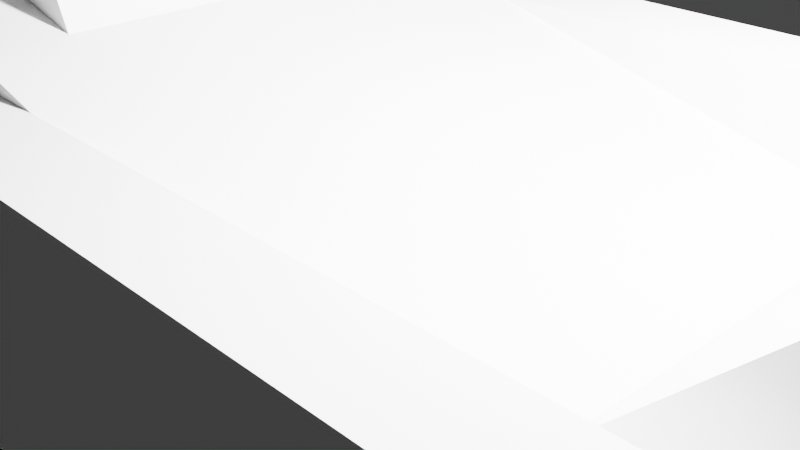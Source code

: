 # Source: Desertchicken.blend  (saved by Blender 2.91.10; exported with 4.5.12 LTS)
import bpy
from mathutils import Matrix  # noqa: F401  (used for matrix-valued properties, if any)

bpy.ops.wm.read_factory_settings(use_empty=True)
scene = bpy.context.scene
scene.name = 'Scene'

# ---- collections
col_collection = bpy.data.collections.new('Collection'); scene.collection.children.link(col_collection)

# ---- world
world_world = bpy.data.worlds.new('World'); scene.world = world_world
world_world.use_nodes = True; world_world.node_tree.nodes.clear()
_N = world_world.node_tree.nodes; _L = world_world.node_tree.links
n0 = _N.new('ShaderNodeOutputWorld'); n0.name = 'World Output'; n0.location = (300, 300)
n1 = _N.new('ShaderNodeBackground'); n1.name = 'Background'; n1.location = (10, 300)
n1.inputs[0].default_value = (0.05088, 0.05088, 0.05088, 1.0)
_L.new(n1.outputs[0], n0.inputs[0])
n0.is_active_output = True
world_world.color = (0.05088, 0.05088, 0.05088)
world_world.use_sun_shadow = False
world_world.sun_shadow_jitter_overblur = 0.0

# ---- cameras
cam_camera = bpy.data.cameras.new('Camera')
cam_camera.clip_end = 100.0
cam_camera.ortho_scale = 7.314

# ---- lights
light_light = bpy.data.lights.new('Light', 'POINT')
light_light.transmission_factor = 0.0
light_light.energy = 1000.0
light_light.shadow_soft_size = 0.1
light_light.shadow_maximum_resolution = 0.006
light_light.use_absolute_resolution = True

# ---- meshes
me_w_rfel = bpy.data.meshes.new('Würfel')
me_w_rfel.from_pydata([(-3.0, -2.0, -2.5), (-3.0, -2.0, 2.5), (-3.0, 2.0, -2.5), (-3.0, 2.0, 2.5), (3.0, -2.0, -2.5), (3.0, -2.0, 2.5), (3.0, 2.0, -2.5), (3.0, 2.0, 2.5)], [], [(0, 1, 3, 2), (2, 3, 7, 6), (6, 7, 5, 4), (4, 5, 1, 0), (2, 6, 4, 0), (7, 3, 1, 5)])
_uv = me_w_rfel.uv_layers.new(name='UV-Map')
_uv.uv.foreach_set('vector', [0.8438, 0.8281, 0.8438, 0.9062, 0.7812, 0.9062, 0.7812, 0.8281, 0.7812, 0.8281, 0.7812, 0.9062, 0.6875, 0.9062, 0.6875, 0.8281, 1.0, 0.8281, 1.0, 0.9062, 0.9375, 0.9062, 0.9375, 0.8281, 0.9375, 0.8281, 0.9375, 0.9062, 0.8438, 0.9062, 0.8438, 0.8281, 0.8438, 0.9062, 0.8438, 1.0, 0.9062, 1.0, 0.9062, 0.9062, 0.7812, 1.0, 0.7812, 0.9062, 0.8438, 0.9062, 0.8438, 1.0])
me_w_rfel.use_remesh_fix_poles = True
me_w_rfel.use_remesh_preserve_attributes = False
me_w_rfel.use_mirror_vertex_groups = False
me_w_rfel.update()
me_w_rfel_001 = bpy.data.meshes.new('Würfel.001')
me_w_rfel_001.from_pydata([(-2.5, -1.0, -1.0), (-2.5, -1.0, 1.0), (-2.5, 1.0, -1.0), (-2.5, 1.0, 1.0), (2.5, -1.0, -1.0), (2.5, -1.0, 1.0), (2.5, 1.0, -1.0), (2.5, 1.0, 1.0)], [], [(0, 1, 3, 2), (2, 3, 7, 6), (6, 7, 5, 4), (4, 5, 1, 0), (2, 6, 4, 0), (7, 3, 1, 5)])
_uv = me_w_rfel_001.uv_layers.new(name='UV-Map')
_uv.uv.foreach_set('vector', [0.1094, 0.7656, 0.1094, 0.7969, 0.07812, 0.7969, 0.07812, 0.7656, 0.07812, 0.7656, 0.07812, 0.7969, 0.0, 0.7969, 0.0, 0.7656, 0.2188, 0.7656, 0.2188, 0.7969, 0.1875, 0.7969, 0.1875, 0.7656, 0.1875, 0.7656, 0.1875, 0.7969, 0.1094, 0.7969, 0.1094, 0.7656, 0.1094, 0.7969, 0.1094, 0.875, 0.1406, 0.875, 0.1406, 0.7969, 0.07812, 0.875, 0.07812, 0.7969, 0.1094, 0.7969, 0.1094, 0.875])
me_w_rfel_001.use_remesh_fix_poles = True
me_w_rfel_001.use_remesh_preserve_attributes = False
me_w_rfel_001.use_mirror_vertex_groups = False
me_w_rfel_001.update()
me_w_rfel_002 = bpy.data.meshes.new('Würfel.002')
me_w_rfel_002.from_pydata([(-3.0, -1.0, -0.5), (-3.0, -1.0, 0.5), (-3.0, 1.0, -0.5), (-3.0, 1.0, 0.5), (3.0, -1.0, -0.5), (3.0, -1.0, 0.5), (3.0, 1.0, -0.5), (3.0, 1.0, 0.5)], [], [(0, 1, 3, 2), (2, 3, 7, 6), (6, 7, 5, 4), (4, 5, 1, 0), (2, 6, 4, 0), (7, 3, 1, 5)])
_uv = me_w_rfel_002.uv_layers.new(name='UV-Map')
_uv.uv.foreach_set('vector', [0.5469, 0.8906, 0.5469, 0.9062, 0.5156, 0.9062, 0.5156, 0.8906, 0.5156, 0.8906, 0.5156, 0.9062, 0.4219, 0.9062, 0.4219, 0.8906, 0.6719, 0.8906, 0.6719, 0.9062, 0.6406, 0.9062, 0.6406, 0.8906, 0.6406, 0.8906, 0.6406, 0.9062, 0.5469, 0.9062, 0.5469, 0.8906, 0.5469, 0.9062, 0.5469, 1.0, 0.5781, 1.0, 0.5781, 0.9062, 0.5156, 1.0, 0.5156, 0.9062, 0.5469, 0.9062, 0.5469, 1.0])
me_w_rfel_002.use_remesh_fix_poles = True
me_w_rfel_002.use_remesh_preserve_attributes = False
me_w_rfel_002.use_mirror_vertex_groups = False
me_w_rfel_002.update()
me_w_rfel_003 = bpy.data.meshes.new('Würfel.003')
me_w_rfel_003.from_pydata([(-2.5, -1.0, -1.5), (-2.5, -1.0, 1.5), (-2.5, 1.0, -1.5), (-2.5, 1.0, 1.5), (2.5, -1.0, -1.5), (2.5, -1.0, 1.5), (2.5, 1.0, -1.5), (2.5, 1.0, 1.5)], [], [(0, 1, 3, 2), (2, 3, 7, 6), (6, 7, 5, 4), (4, 5, 1, 0), (2, 6, 4, 0), (7, 3, 1, 5)])
_uv = me_w_rfel_003.uv_layers.new(name='UV-Map')
_uv.uv.foreach_set('vector', [0.1094, 0.875, 0.1094, 0.9219, 0.07812, 0.9219, 0.07812, 0.875, 0.07812, 0.875, 0.07812, 0.9219, 0.0, 0.9219, 0.0, 0.875, 0.2188, 0.875, 0.2188, 0.9219, 0.1875, 0.9219, 0.1875, 0.875, 0.1875, 0.875, 0.1875, 0.9219, 0.1094, 0.9219, 0.1094, 0.875, 0.1094, 0.9219, 0.1094, 1.0, 0.1406, 1.0, 0.1406, 0.9219, 0.07812, 1.0, 0.07812, 0.9219, 0.1094, 0.9219, 0.1094, 1.0])
me_w_rfel_003.use_remesh_fix_poles = True
me_w_rfel_003.use_remesh_preserve_attributes = False
me_w_rfel_003.use_mirror_vertex_groups = False
me_w_rfel_003.update()
me_w_rfel_004 = bpy.data.meshes.new('Würfel.004')
me_w_rfel_004.from_pydata([(-2.0, -1.0, -1.0), (-2.0, -1.0, 1.0), (-2.0, 1.0, -1.0), (-2.0, 1.0, 1.0), (2.0, -1.0, -1.0), (2.0, -1.0, 1.0), (2.0, 1.0, -1.0), (2.0, 1.0, 1.0)], [], [(0, 1, 3, 2), (2, 3, 7, 6), (6, 7, 5, 4), (4, 5, 1, 0), (2, 6, 4, 0), (7, 3, 1, 5)])
_uv = me_w_rfel_004.uv_layers.new(name='UV-Map')
_uv.uv.foreach_set('vector', [0.5156, 0.7969, 0.5156, 0.8281, 0.4844, 0.8281, 0.4844, 0.7969, 0.4844, 0.7969, 0.4844, 0.8281, 0.4219, 0.8281, 0.4219, 0.7969, 0.6094, 0.7969, 0.6094, 0.8281, 0.5781, 0.8281, 0.5781, 0.7969, 0.5781, 0.7969, 0.5781, 0.8281, 0.5156, 0.8281, 0.5156, 0.7969, 0.5156, 0.8281, 0.5156, 0.8906, 0.5469, 0.8906, 0.5469, 0.8281, 0.4844, 0.8906, 0.4844, 0.8281, 0.5156, 0.8281, 0.5156, 0.8906])
me_w_rfel_004.use_remesh_fix_poles = True
me_w_rfel_004.use_remesh_preserve_attributes = False
me_w_rfel_004.use_mirror_vertex_groups = False
me_w_rfel_004.update()
me_w_rfel_005 = bpy.data.meshes.new('Würfel.005')
me_w_rfel_005.from_pydata([(-2.0, -1.0, -0.5), (-2.0, -1.0, 0.5), (-2.0, 1.0, -0.5), (-2.0, 1.0, 0.5), (2.0, -1.0, -0.5), (2.0, -1.0, 0.5), (2.0, 1.0, -0.5), (2.0, 1.0, 0.5)], [], [(0, 1, 3, 2), (2, 3, 7, 6), (6, 7, 5, 4), (4, 5, 1, 0), (2, 6, 4, 0), (7, 3, 1, 5)])
_uv = me_w_rfel_005.uv_layers.new(name='UV-Map')
_uv.uv.foreach_set('vector', [0.4531, 0.4219, 0.4531, 0.4375, 0.4219, 0.4375, 0.4219, 0.4219, 0.4219, 0.4219, 0.4219, 0.4375, 0.3594, 0.4375, 0.3594, 0.4219, 0.5469, 0.4219, 0.5469, 0.4375, 0.5156, 0.4375, 0.5156, 0.4219, 0.5156, 0.4219, 0.5156, 0.4375, 0.4531, 0.4375, 0.4531, 0.4219, 0.4531, 0.4375, 0.4531, 0.5, 0.4844, 0.5, 0.4844, 0.4375, 0.4219, 0.5, 0.4219, 0.4375, 0.4531, 0.4375, 0.4531, 0.5])
me_w_rfel_005.use_remesh_fix_poles = True
me_w_rfel_005.use_remesh_preserve_attributes = False
me_w_rfel_005.use_mirror_vertex_groups = False
me_w_rfel_005.update()
me_w_rfel_006 = bpy.data.meshes.new('Würfel.006')
me_w_rfel_006.from_pydata([(-6.0, 13.0, 19.0), (-6.0, 13.0, 24.0), (-6.0, 15.0, 19.0), (-6.0, 15.0, 24.0), (-2.0, 13.0, 19.0), (-2.0, 13.0, 24.0), (-2.0, 15.0, 19.0), (-2.0, 15.0, 24.0)], [], [(0, 1, 3, 2), (2, 3, 7, 6), (6, 7, 5, 4), (4, 5, 1, 0), (2, 6, 4, 0), (7, 3, 1, 5)])
_uv = me_w_rfel_006.uv_layers.new(name='UV-Map')
_uv.uv.foreach_set('vector', [0.09375, 0.4844, 0.09375, 0.5625, 0.0625, 0.5625, 0.0625, 0.4844, 0.0625, 0.4844, 0.0625, 0.5625, 0.0, 0.5625, 0.0, 0.4844, 0.1875, 0.4844, 0.1875, 0.5625, 0.1562, 0.5625, 0.1562, 0.4844, 0.1562, 0.4844, 0.1562, 0.5625, 0.09375, 0.5625, 0.09375, 0.4844, 0.09375, 0.5625, 0.09375, 0.625, 0.125, 0.625, 0.125, 0.5625, 0.0625, 0.625, 0.0625, 0.5625, 0.09375, 0.5625, 0.09375, 0.625])
me_w_rfel_006.use_remesh_fix_poles = True
me_w_rfel_006.use_remesh_preserve_attributes = False
me_w_rfel_006.use_mirror_vertex_groups = False
me_w_rfel_006.update()
me_w_rfel_007 = bpy.data.meshes.new('Würfel.007')
me_w_rfel_007.from_pydata([(0.0, 12.0, 12.0), (0.0, 12.0, 21.0), (0.0, 16.0, 12.0), (0.0, 16.0, 21.0), (5.0, 12.0, 12.0), (5.0, 12.0, 21.0), (5.0, 16.0, 12.0), (5.0, 16.0, 21.0)], [], [(0, 1, 3, 2), (2, 3, 7, 6), (6, 7, 5, 4), (4, 5, 1, 0), (2, 6, 4, 0), (7, 3, 1, 5)])
_uv = me_w_rfel_007.uv_layers.new(name='UV-Map')
_uv.uv.foreach_set('vector', [0.7656, 0.2812, 0.7656, 0.4219, 0.7031, 0.4219, 0.7031, 0.2812, 0.7031, 0.2812, 0.7031, 0.4219, 0.625, 0.4219, 0.625, 0.2812, 0.9062, 0.2812, 0.9062, 0.4219, 0.8438, 0.4219, 0.8438, 0.2812, 0.8438, 0.2812, 0.8438, 0.4219, 0.7656, 0.4219, 0.7656, 0.2812, 0.7656, 0.4219, 0.7656, 0.5, 0.8281, 0.5, 0.8281, 0.4219, 0.7031, 0.5, 0.7031, 0.4219, 0.7656, 0.4219, 0.7656, 0.5])
me_w_rfel_007.use_remesh_fix_poles = True
me_w_rfel_007.use_remesh_preserve_attributes = False
me_w_rfel_007.use_mirror_vertex_groups = False
me_w_rfel_007.update()
me_w_rfel_008 = bpy.data.meshes.new('Würfel.008')
me_w_rfel_008.from_pydata([(-10.0, 11.0, 6.0), (-10.0, 11.0, 15.0), (-10.0, 17.0, 6.0), (-10.0, 17.0, 15.0), (5.0, 11.0, 6.0), (5.0, 11.0, 15.0), (5.0, 17.0, 6.0), (5.0, 17.0, 15.0)], [], [(0, 1, 3, 2), (2, 3, 7, 6), (6, 7, 5, 4), (4, 5, 1, 0), (2, 6, 4, 0), (7, 3, 1, 5)])
_uv = me_w_rfel_008.uv_layers.new(name='UV-Map')
_uv.uv.foreach_set('vector', [0.3281, 0.625, 0.3281, 0.7656, 0.2344, 0.7656, 0.2344, 0.625, 0.2344, 0.625, 0.2344, 0.7656, 0.0, 0.7656, 0.0, 0.625, 0.6562, 0.625, 0.6562, 0.7656, 0.5625, 0.7656, 0.5625, 0.625, 0.5625, 0.625, 0.5625, 0.7656, 0.3281, 0.7656, 0.3281, 0.625, 0.3281, 0.7656, 0.3281, 1.0, 0.4219, 1.0, 0.4219, 0.7656, 0.2344, 1.0, 0.2344, 0.7656, 0.3281, 0.7656, 0.3281, 1.0])
me_w_rfel_008.use_remesh_fix_poles = True
me_w_rfel_008.use_remesh_preserve_attributes = False
me_w_rfel_008.use_mirror_vertex_groups = False
me_w_rfel_008.update()
me_w_rfel_009 = bpy.data.meshes.new('Würfel.009')
me_w_rfel_009.from_pydata([(8.0, 12.0, 3.0), (8.0, 12.0, 11.0), (8.0, 16.0, 3.0), (8.0, 16.0, 11.0), (23.0, 12.0, 3.0), (23.0, 12.0, 11.0), (23.0, 16.0, 3.0), (23.0, 16.0, 11.0)], [], [(0, 1, 3, 2), (2, 3, 7, 6), (6, 7, 5, 4), (4, 5, 1, 0), (2, 6, 4, 0), (7, 3, 1, 5)])
_uv = me_w_rfel_009.uv_layers.new(name='UV-Map')
_uv.uv.foreach_set('vector', [0.2969, 0.2656, 0.2969, 0.3906, 0.2344, 0.3906, 0.2344, 0.2656, 0.2344, 0.2656, 0.2344, 0.3906, 0.0, 0.3906, 0.0, 0.2656, 0.5938, 0.2656, 0.5938, 0.3906, 0.5312, 0.3906, 0.5312, 0.2656, 0.5312, 0.2656, 0.5312, 0.3906, 0.2969, 0.3906, 0.2969, 0.2656, 0.2969, 0.3906, 0.2969, 0.625, 0.3594, 0.625, 0.3594, 0.3906, 0.2344, 0.625, 0.2344, 0.3906, 0.2969, 0.3906, 0.2969, 0.625])
me_w_rfel_009.use_remesh_fix_poles = True
me_w_rfel_009.use_remesh_preserve_attributes = False
me_w_rfel_009.use_mirror_vertex_groups = False
me_w_rfel_009.update()
me_w_rfel_010 = bpy.data.meshes.new('Würfel.010')
me_w_rfel_010.from_pydata([(-1.0, -1.0, -4.0), (-1.0, -1.0, 4.0), (-1.0, 1.0, -4.0), (-1.0, 1.0, 4.0), (1.0, -1.0, -4.0), (1.0, -1.0, 4.0), (1.0, 1.0, -4.0), (1.0, 1.0, 4.0)], [], [(0, 1, 3, 2), (2, 3, 7, 6), (6, 7, 5, 4), (4, 5, 1, 0), (2, 6, 4, 0), (7, 3, 1, 5)])
_uv = me_w_rfel_010.uv_layers.new(name='UV-Map')
_uv.uv.foreach_set('vector', [0.0625, 0.1094, 0.0625, 0.2344, 0.03125, 0.2344, 0.03125, 0.1094, 0.03125, 0.1094, 0.03125, 0.2344, 0.0, 0.2344, 0.0, 0.1094, 0.125, 0.1094, 0.125, 0.2344, 0.09375, 0.2344, 0.09375, 0.1094, 0.09375, 0.1094, 0.09375, 0.2344, 0.0625, 0.2344, 0.0625, 0.1094, 0.0625, 0.2344, 0.0625, 0.2656, 0.09375, 0.2656, 0.09375, 0.2344, 0.03125, 0.2656, 0.03125, 0.2344, 0.0625, 0.2344, 0.0625, 0.2656])
me_w_rfel_010.use_remesh_fix_poles = True
me_w_rfel_010.use_remesh_preserve_attributes = False
me_w_rfel_010.use_mirror_vertex_groups = False
me_w_rfel_010.update()
me_w_rfel_011 = bpy.data.meshes.new('Würfel.011')
me_w_rfel_011.from_pydata([(-1.0, -1.0, -4.0), (-1.0, -1.0, 4.0), (-1.0, 1.0, -4.0), (-1.0, 1.0, 4.0), (1.0, -1.0, -4.0), (1.0, -1.0, 4.0), (1.0, 1.0, -4.0), (1.0, 1.0, 4.0)], [], [(0, 1, 3, 2), (2, 3, 7, 6), (6, 7, 5, 4), (4, 5, 1, 0), (2, 6, 4, 0), (7, 3, 1, 5)])
_uv = me_w_rfel_011.uv_layers.new(name='UV-Map')
_uv.uv.foreach_set('vector', [0.75, 0.6719, 0.75, 0.7969, 0.7188, 0.7969, 0.7188, 0.6719, 0.7188, 0.6719, 0.7188, 0.7969, 0.6875, 0.7969, 0.6875, 0.6719, 0.8125, 0.6719, 0.8125, 0.7969, 0.7812, 0.7969, 0.7812, 0.6719, 0.7812, 0.6719, 0.7812, 0.7969, 0.75, 0.7969, 0.75, 0.6719, 0.75, 0.7969, 0.75, 0.8281, 0.7812, 0.8281, 0.7812, 0.7969, 0.7188, 0.8281, 0.7188, 0.7969, 0.75, 0.7969, 0.75, 0.8281])
me_w_rfel_011.use_remesh_fix_poles = True
me_w_rfel_011.use_remesh_preserve_attributes = False
me_w_rfel_011.use_mirror_vertex_groups = False
me_w_rfel_011.update()
me_w_rfel_012 = bpy.data.meshes.new('Würfel.012')
me_w_rfel_012.from_pydata([(-1.5, -1.5, -0.5), (-1.5, -1.5, 0.5), (-1.5, 1.5, -0.5), (-1.5, 1.5, 0.5), (1.5, -1.5, -0.5), (1.5, -1.5, 0.5), (1.5, 1.5, -0.5), (1.5, 1.5, 0.5)], [], [(0, 1, 3, 2), (2, 3, 7, 6), (6, 7, 5, 4), (4, 5, 1, 0), (2, 6, 4, 0), (7, 3, 1, 5)])
_uv = me_w_rfel_012.uv_layers.new(name='UV-Map')
_uv.uv.foreach_set('vector', [0.6719, 0.9375, 0.6719, 0.9531, 0.625, 0.9531, 0.625, 0.9375, 0.625, 0.9375, 0.625, 0.9531, 0.5781, 0.9531, 0.5781, 0.9375, 0.7656, 0.9375, 0.7656, 0.9531, 0.7188, 0.9531, 0.7188, 0.9375, 0.7188, 0.9375, 0.7188, 0.9531, 0.6719, 0.9531, 0.6719, 0.9375, 0.6719, 0.9531, 0.6719, 1.0, 0.7188, 1.0, 0.7188, 0.9531, 0.625, 1.0, 0.625, 0.9531, 0.6719, 0.9531, 0.6719, 1.0])
me_w_rfel_012.use_remesh_fix_poles = True
me_w_rfel_012.use_remesh_preserve_attributes = False
me_w_rfel_012.use_mirror_vertex_groups = False
me_w_rfel_012.update()
me_w_rfel_013 = bpy.data.meshes.new('Würfel.013')
me_w_rfel_013.from_pydata([(-1.5, -1.0, -0.5), (-1.5, -1.0, 0.5), (-1.5, 1.0, -0.5), (-1.5, 1.0, 0.5), (1.5, -1.0, -0.5), (1.5, -1.0, 0.5), (1.5, 1.0, -0.5), (1.5, 1.0, 0.5)], [], [(0, 1, 3, 2), (2, 3, 7, 6), (6, 7, 5, 4), (4, 5, 1, 0), (2, 6, 4, 0), (7, 3, 1, 5)])
_uv = me_w_rfel_013.uv_layers.new(name='UV-Map')
_uv.uv.foreach_set('vector', [0.8438, 0.6562, 0.8438, 0.6719, 0.8125, 0.6719, 0.8125, 0.6562, 0.8125, 0.6562, 0.8125, 0.6719, 0.7656, 0.6719, 0.7656, 0.6562, 0.9219, 0.6562, 0.9219, 0.6719, 0.8906, 0.6719, 0.8906, 0.6562, 0.8906, 0.6562, 0.8906, 0.6719, 0.8438, 0.6719, 0.8438, 0.6562, 0.8438, 0.6719, 0.8438, 0.7188, 0.875, 0.7188, 0.875, 0.6719, 0.8125, 0.7188, 0.8125, 0.6719, 0.8438, 0.6719, 0.8438, 0.7188])
me_w_rfel_013.use_remesh_fix_poles = True
me_w_rfel_013.use_remesh_preserve_attributes = False
me_w_rfel_013.use_mirror_vertex_groups = False
me_w_rfel_013.update()
me_w_rfel_014 = bpy.data.meshes.new('Würfel.014')
me_w_rfel_014.from_pydata([(-1.5, -1.0, -0.5), (-1.5, -1.0, 0.5), (-1.5, 1.0, -0.5), (-1.5, 1.0, 0.5), (1.5, -1.0, -0.5), (1.5, -1.0, 0.5), (1.5, 1.0, -0.5), (1.5, 1.0, 0.5)], [], [(0, 1, 3, 2), (2, 3, 7, 6), (6, 7, 5, 4), (4, 5, 1, 0), (2, 6, 4, 0), (7, 3, 1, 5)])
_uv = me_w_rfel_014.uv_layers.new(name='UV-Map')
_uv.uv.foreach_set('vector', [0.2031, 0.2031, 0.2031, 0.2188, 0.1719, 0.2188, 0.1719, 0.2031, 0.1719, 0.2031, 0.1719, 0.2188, 0.125, 0.2188, 0.125, 0.2031, 0.2812, 0.2031, 0.2812, 0.2188, 0.25, 0.2188, 0.25, 0.2031, 0.25, 0.2031, 0.25, 0.2188, 0.2031, 0.2188, 0.2031, 0.2031, 0.2031, 0.2188, 0.2031, 0.2656, 0.2344, 0.2656, 0.2344, 0.2188, 0.1719, 0.2656, 0.1719, 0.2188, 0.2031, 0.2188, 0.2031, 0.2656])
me_w_rfel_014.use_remesh_fix_poles = True
me_w_rfel_014.use_remesh_preserve_attributes = False
me_w_rfel_014.use_mirror_vertex_groups = False
me_w_rfel_014.update()
me_w_rfel_015 = bpy.data.meshes.new('Würfel.015')
me_w_rfel_015.from_pydata([(-1.5, -1.5, -0.5), (-1.5, -1.5, 0.5), (-1.5, 1.5, -0.5), (-1.5, 1.5, 0.5), (1.5, -1.5, -0.5), (1.5, -1.5, 0.5), (1.5, 1.5, -0.5), (1.5, 1.5, 0.5)], [], [(0, 1, 3, 2), (2, 3, 7, 6), (6, 7, 5, 4), (4, 5, 1, 0), (2, 6, 4, 0), (7, 3, 1, 5)])
_uv = me_w_rfel_015.uv_layers.new(name='UV-Map')
_uv.uv.foreach_set('vector', [0.09375, 0.4219, 0.09375, 0.4375, 0.04688, 0.4375, 0.04688, 0.4219, 0.04688, 0.4219, 0.04688, 0.4375, 0.0, 0.4375, 0.0, 0.4219, 0.1875, 0.4219, 0.1875, 0.4375, 0.1406, 0.4375, 0.1406, 0.4219, 0.1406, 0.4219, 0.1406, 0.4375, 0.09375, 0.4375, 0.09375, 0.4219, 0.09375, 0.4375, 0.09375, 0.4844, 0.1406, 0.4844, 0.1406, 0.4375, 0.04688, 0.4844, 0.04688, 0.4375, 0.09375, 0.4375, 0.09375, 0.4844])
me_w_rfel_015.use_remesh_fix_poles = True
me_w_rfel_015.use_remesh_preserve_attributes = False
me_w_rfel_015.use_mirror_vertex_groups = False
me_w_rfel_015.update()
me_w_rfel_016 = bpy.data.meshes.new('Würfel.016')
me_w_rfel_016.from_pydata([(-8.0, -0.5, -4.0), (-8.0, -0.5, 4.0), (-8.0, 0.5, -4.0), (-8.0, 0.5, 4.0), (8.0, -0.5, -4.0), (8.0, -0.5, 4.0), (8.0, 0.5, -4.0), (8.0, 0.5, 4.0)], [], [(0, 1, 3, 2), (2, 3, 7, 6), (6, 7, 5, 4), (4, 5, 1, 0), (2, 6, 4, 0), (7, 3, 1, 5)])
_uv = me_w_rfel_016.uv_layers.new(name='UV-Map')
_uv.uv.foreach_set('vector', [0.6094, 0.125, 0.6094, 0.25, 0.5938, 0.25, 0.5938, 0.125, 0.5938, 0.125, 0.5938, 0.25, 0.3438, 0.25, 0.3438, 0.125, 0.875, 0.125, 0.875, 0.25, 0.8594, 0.25, 0.8594, 0.125, 0.8594, 0.125, 0.8594, 0.25, 0.6094, 0.25, 0.6094, 0.125, 0.6094, 0.25, 0.6094, 0.5, 0.625, 0.5, 0.625, 0.25, 0.5938, 0.5, 0.5938, 0.25, 0.6094, 0.25, 0.6094, 0.5])
me_w_rfel_016.use_remesh_fix_poles = True
me_w_rfel_016.use_remesh_preserve_attributes = False
me_w_rfel_016.use_mirror_vertex_groups = False
me_w_rfel_016.update()
me_w_rfel_017 = bpy.data.meshes.new('Würfel.017')
me_w_rfel_017.from_pydata([(-8.0, -0.5, -4.0), (-8.0, -0.5, 4.0), (-8.0, 0.5, -4.0), (-8.0, 0.5, 4.0), (8.0, -0.5, -4.0), (8.0, -0.5, 4.0), (8.0, 0.5, -4.0), (8.0, 0.5, 4.0)], [], [(0, 1, 3, 2), (2, 3, 7, 6), (6, 7, 5, 4), (4, 5, 1, 0), (2, 6, 4, 0), (7, 3, 1, 5)])
_uv = me_w_rfel_017.uv_layers.new(name='UV-Map')
_uv.uv.foreach_set('vector', [0.6719, 0.5, 0.6719, 0.625, 0.6562, 0.625, 0.6562, 0.5, 0.6562, 0.5, 0.6562, 0.625, 0.4062, 0.625, 0.4062, 0.5, 0.9375, 0.5, 0.9375, 0.625, 0.9219, 0.625, 0.9219, 0.5, 0.9219, 0.5, 0.9219, 0.625, 0.6719, 0.625, 0.6719, 0.5, 0.6719, 0.625, 0.6719, 0.875, 0.6875, 0.875, 0.6875, 0.625, 0.6562, 0.875, 0.6562, 0.625, 0.6719, 0.625, 0.6719, 0.875])
me_w_rfel_017.use_remesh_fix_poles = True
me_w_rfel_017.use_remesh_preserve_attributes = False
me_w_rfel_017.use_mirror_vertex_groups = False
me_w_rfel_017.update()
arm_skelett = bpy.data.armatures.new('Skelett')  # bones are not reproduced
arm_skelett_001 = bpy.data.armatures.new('Skelett.001')  # bones are not reproduced
arm_skelett_002 = bpy.data.armatures.new('Skelett.002')  # bones are not reproduced
arm_skelett_003 = bpy.data.armatures.new('Skelett.003')  # bones are not reproduced
arm_skelett_004 = bpy.data.armatures.new('Skelett.004')  # bones are not reproduced
arm_skelett_005 = bpy.data.armatures.new('Skelett.005')  # bones are not reproduced
arm_skelett_006 = bpy.data.armatures.new('Skelett.006')  # bones are not reproduced

# ---- objects
ob_cube_001 = bpy.data.objects.new('cube.001', me_w_rfel)
ob_cube_002 = bpy.data.objects.new('cube.002', me_w_rfel_001)
ob_cube_003 = bpy.data.objects.new('cube.003', me_w_rfel_002)
ob_cube_004 = bpy.data.objects.new('cube.004', me_w_rfel_003)
ob_cube_005 = bpy.data.objects.new('cube.005', me_w_rfel_004)
ob_cube_006 = bpy.data.objects.new('cube.006', me_w_rfel_005)
ob_cube_007 = bpy.data.objects.new('cube.007', me_w_rfel_006)
ob_cube_008 = bpy.data.objects.new('cube.008', me_w_rfel_007)
ob_cube_009 = bpy.data.objects.new('cube.009', me_w_rfel_008)
ob_cube_010 = bpy.data.objects.new('cube.010', me_w_rfel_009)
ob_cube_011 = bpy.data.objects.new('cube.011', me_w_rfel_010)
ob_cube_012 = bpy.data.objects.new('cube.012', me_w_rfel_011)
ob_cube_013 = bpy.data.objects.new('cube.013', me_w_rfel_012)
ob_cube_014 = bpy.data.objects.new('cube.014', me_w_rfel_013)
ob_cube_015 = bpy.data.objects.new('cube.015', me_w_rfel_014)
ob_cube_016 = bpy.data.objects.new('cube.016', me_w_rfel_015)
ob_cube_017 = bpy.data.objects.new('cube.017', me_w_rfel_016)
ob_cube = bpy.data.objects.new('cube', me_w_rfel_017)
ob_skelett = bpy.data.objects.new('Skelett', arm_skelett)
ob_skelett_001 = bpy.data.objects.new('Skelett.001', arm_skelett_001)
ob_skelett_002 = bpy.data.objects.new('Skelett.002', arm_skelett_002)
ob_skelett_003 = bpy.data.objects.new('Skelett.003', arm_skelett_003)
ob_skelett_004 = bpy.data.objects.new('Skelett.004', arm_skelett_004)
ob_skelett_005 = bpy.data.objects.new('Skelett.005', arm_skelett_005)
ob_skelett_006 = bpy.data.objects.new('Skelett.006', arm_skelett_006)
ob_light = bpy.data.objects.new('Light', light_light)
ob_camera = bpy.data.objects.new('Camera', cam_camera)

# ---- transforms, parenting, visibility, modifiers, constraints
ob_cube_001.parent = ob_skelett_002
ob_cube_001.matrix_parent_inverse = Matrix(((1.0, 6.629e-17, 1.583e-16, -1.067e-15), (6.629e-17, 0.7015, -0.7127, 2.747), (-1.583e-16, 0.7127, 0.7015, -5.59), (-0.0, -0.0, -0.0, 1.0)))
ob_cube_001.location = (0.01247, 2.36, 6.313)
ob_cube_001.rotation_euler = (0.0, -0.0, -1.573)
ob_cube_001.scale = (0.2526, 0.2526, 0.2526)
ob_cube_001.lineart.crease_threshold = 0.0
_vg = ob_cube_001.vertex_groups.new(name='Bone')
_vg.add([0, 1, 2, 3, 4, 5, 6, 7], 1.0, 'REPLACE')
_m = ob_cube_001.modifiers.new('Skelett', 'ARMATURE')
_m.object = ob_skelett_002
ob_cube_002.parent = ob_skelett_002
ob_cube_002.matrix_parent_inverse = Matrix(((1.0, 6.629e-17, 1.583e-16, -1.067e-15), (6.629e-17, 0.7015, -0.7127, 2.747), (-1.583e-16, 0.7127, 0.7015, -5.59), (-0.0, -0.0, -0.0, 1.0)))
ob_cube_002.location = (0.01527, 3.496, 6.439)
ob_cube_002.rotation_euler = (0.0, -0.0, -1.573)
ob_cube_002.scale = (0.2526, 0.2526, 0.2526)
ob_cube_002.lineart.crease_threshold = 0.0
_vg = ob_cube_002.vertex_groups.new(name='Bone')
_vg.add([0, 1, 2, 3, 4, 5, 6, 7], 1.0, 'REPLACE')
_m = ob_cube_002.modifiers.new('Skelett', 'ARMATURE')
_m.object = ob_skelett_002
ob_cube_003.parent = ob_skelett_002
ob_cube_003.matrix_parent_inverse = Matrix(((1.0, 6.629e-17, 1.583e-16, -1.067e-15), (6.629e-17, 0.7015, -0.7127, 2.747), (-1.583e-16, 0.7127, 0.7015, -5.59), (-0.0, -0.0, -0.0, 1.0)))
ob_cube_003.location = (0.01564, 3.646, 6.061)
ob_cube_003.rotation_euler = (0.0, -0.0, -1.573)
ob_cube_003.scale = (0.2526, 0.2526, 0.2526)
ob_cube_003.lineart.crease_threshold = 0.0
_vg = ob_cube_003.vertex_groups.new(name='Bone')
_vg.add([0, 1, 2, 3, 4, 5, 6, 7], 1.0, 'REPLACE')
_m = ob_cube_003.modifiers.new('Skelett', 'ARMATURE')
_m.object = ob_skelett_002
ob_cube_004.parent = ob_skelett_002
ob_cube_004.matrix_parent_inverse = Matrix(((1.0, 6.629e-17, 1.583e-16, -1.067e-15), (6.629e-17, 0.7015, -0.7127, 2.747), (-1.583e-16, 0.7127, 0.7015, -5.59), (-0.0, -0.0, -0.0, 1.0)))
ob_cube_004.location = (0.01138, 1.952, 7.071)
ob_cube_004.rotation_euler = (0.0, -0.0, -1.573)
ob_cube_004.scale = (0.2526, 0.2526, 0.2526)
ob_cube_004.lineart.crease_threshold = 0.0
_vg = ob_cube_004.vertex_groups.new(name='Bone')
_vg.add([0, 1, 2, 3, 4, 5, 6, 7], 1.0, 'REPLACE')
_m = ob_cube_004.modifiers.new('Skelett', 'ARMATURE')
_m.object = ob_skelett_002
ob_cube_005.parent = ob_skelett_002
ob_cube_005.matrix_parent_inverse = Matrix(((1.0, 6.629e-17, 1.583e-16, -1.067e-15), (6.629e-17, 0.7015, -0.7127, 2.747), (-1.583e-16, 0.7127, 0.7015, -5.59), (-0.0, -0.0, -0.0, 1.0)))
ob_cube_005.location = (0.01433, 3.117, 5.682)
ob_cube_005.rotation_euler = (0.0, -0.0, -1.573)
ob_cube_005.scale = (0.2526, 0.2974, 0.2526)
ob_cube_005.lineart.crease_threshold = 0.0
_vg = ob_cube_005.vertex_groups.new(name='Bone')
_vg.add([0, 1, 2, 3, 4, 5, 6, 7], 1.0, 'REPLACE')
_m = ob_cube_005.modifiers.new('Skelett', 'ARMATURE')
_m.object = ob_skelett_002
ob_cube_006.parent = ob_skelett_002
ob_cube_006.matrix_parent_inverse = Matrix(((1.0, 6.629e-17, 1.583e-16, -1.067e-15), (6.629e-17, 0.7015, -0.7127, 2.747), (-1.583e-16, 0.7127, 0.7015, -5.59), (-0.0, -0.0, -0.0, 1.0)))
ob_cube_006.location = (0.01107, 1.826, 7.576)
ob_cube_006.rotation_euler = (0.0, -0.0, -1.573)
ob_cube_006.scale = (0.2526, 0.2526, 0.2526)
ob_cube_006.lineart.crease_threshold = 0.0
_vg = ob_cube_006.vertex_groups.new(name='Bone')
_vg.add([0, 1, 2, 3, 4, 5, 6, 7], 1.0, 'REPLACE')
_m = ob_cube_006.modifiers.new('Skelett', 'ARMATURE')
_m.object = ob_skelett_002
ob_cube_007.parent = ob_skelett_001
ob_cube_007.matrix_parent_inverse = Matrix(((1.0, -0.0, 0.0, -0.0), (-0.0, 0.8353, -0.5499, 0.823), (0.0, 0.5499, 0.8353, -3.353), (-0.0, 0.0, -0.0, 1.0)))
ob_cube_007.location = (-3.528, 0.1023, 0.05226)
ob_cube_007.rotation_euler = (0.0, -0.1739, -1.573)
ob_cube_007.scale = (0.2526, 0.2526, 0.2526)
ob_cube_007.lineart.crease_threshold = 0.0
_vg = ob_cube_007.vertex_groups.new(name='Bone')
_vg.add([0, 1, 2, 3, 4, 5, 6, 7], 1.0, 'REPLACE')
_m = ob_cube_007.modifiers.new('Skelett', 'ARMATURE')
_m.object = ob_skelett_001
ob_cube_008.parent = ob_skelett_001
ob_cube_008.matrix_parent_inverse = Matrix(((1.0, -0.0, 0.0, -0.0), (-0.0, 0.8353, -0.5499, 0.823), (0.0, 0.5499, 0.8353, -3.353), (-0.0, 0.0, -0.0, 1.0)))
ob_cube_008.location = (-3.528, 0.3122, -0.2593)
ob_cube_008.rotation_euler = (0.0, -0.4347, -1.573)
ob_cube_008.scale = (0.2526, 0.2526, 0.2526)
ob_cube_008.lineart.crease_threshold = 0.0
_vg = ob_cube_008.vertex_groups.new(name='Bone')
_vg.add([0, 1, 2, 3, 4, 5, 6, 7], 1.0, 'REPLACE')
_m = ob_cube_008.modifiers.new('Skelett', 'ARMATURE')
_m.object = ob_skelett_001
ob_cube_009.location = (-3.528, 0.03976, -0.01853)
ob_cube_009.rotation_euler = (0.0, 0.2324, -1.573)
ob_cube_009.scale = (0.2526, 0.2526, 0.2526)
ob_cube_009.lineart.crease_threshold = 0.0
ob_cube_010.parent = ob_skelett
ob_cube_010.matrix_parent_inverse = Matrix(((0.7284, -0.0, 0.0, -0.0), (-0.0, 0.4305, 0.5875, -1.241), (-0.0, -0.5875, 0.4305, -1.688), (0.0, 0.0, -0.0, 1.0)))
ob_cube_010.location = (-3.531, -0.8472, -0.01853)
ob_cube_010.rotation_euler = (0.0, -0.7854, -1.573)
ob_cube_010.scale = (0.2526, 0.2526, 0.2526)
ob_cube_010.lineart.crease_threshold = 0.0
_vg = ob_cube_010.vertex_groups.new(name='Bone')
_vg.add([0, 1, 2, 3, 4, 5, 6, 7], 1.0, 'REPLACE')
_m = ob_cube_010.modifiers.new('Skelett', 'ARMATURE')
_m.object = ob_skelett
ob_cube_011.parent = ob_skelett_006
ob_cube_011.matrix_parent_inverse = Matrix(((1.0, 0.0, 0.0, 0.4507), (0.0, -0.9998, -0.01911, 0.03295), (0.0, 0.01911, -0.9998, 1.724), (-0.0, 0.0, 0.0, 1.0)))
ob_cube_011.location = (-0.4564, 0.03219, 0.9917)
ob_cube_011.rotation_euler = (0.0, -0.0, -1.573)
ob_cube_011.scale = (0.2526, 0.2526, 0.2526)
ob_cube_011.lineart.crease_threshold = 0.0
_vg = ob_cube_011.vertex_groups.new(name='Bone')
_vg.add([0, 1, 2, 3, 4, 5, 6, 7], 1.0, 'REPLACE')
_m = ob_cube_011.modifiers.new('Skelett', 'ARMATURE')
_m.object = ob_skelett_006
ob_cube_012.parent = ob_skelett_005
ob_cube_012.matrix_parent_inverse = Matrix(((1.0, -0.0, 0.0, -0.4899), (0.0, -0.9998, -0.01911, 0.03295), (0.0, 0.01911, -0.9998, 1.724), (-0.0, 0.0, 0.0, 1.0)))
ob_cube_012.location = (0.4629, 0.02992, 0.9917)
ob_cube_012.rotation_euler = (0.0, -0.0, -1.573)
ob_cube_012.scale = (0.2526, 0.2526, 0.2526)
ob_cube_012.lineart.crease_threshold = 0.0
_vg = ob_cube_012.vertex_groups.new(name='Bone')
_vg.add([0, 1, 2, 3, 4, 5, 6, 7], 1.0, 'REPLACE')
_m = ob_cube_012.modifiers.new('Skelett', 'ARMATURE')
_m.object = ob_skelett_005
ob_cube_013.parent = ob_skelett_006
ob_cube_013.matrix_parent_inverse = Matrix(((1.0, 0.0, 0.0, 0.4507), (0.0, -0.9998, -0.01911, 0.03295), (0.0, 0.01911, -0.9998, 1.724), (-0.0, 0.0, 0.0, 1.0)))
ob_cube_013.location = (-0.4788, 0.4111, 0.1077)
ob_cube_013.rotation_euler = (0.0, -0.0, -1.573)
ob_cube_013.scale = (0.2526, 0.2526, 0.2526)
ob_cube_013.lineart.crease_threshold = 0.0
_vg = ob_cube_013.vertex_groups.new(name='Bone')
_vg.add([0, 1, 2, 3, 4, 5, 6, 7], 1.0, 'REPLACE')
_m = ob_cube_013.modifiers.new('Skelett', 'ARMATURE')
_m.object = ob_skelett_006
ob_cube_014.parent = ob_skelett_006
ob_cube_014.matrix_parent_inverse = Matrix(((1.0, 0.0, 0.0, 0.4507), (0.0, -0.9998, -0.01911, 0.03295), (0.0, 0.01911, -0.9998, 1.724), (-0.0, 0.0, 0.0, 1.0)))
ob_cube_014.location = (-0.4573, -0.3467, 0.1077)
ob_cube_014.rotation_euler = (0.0, -0.0, -1.573)
ob_cube_014.scale = (0.2734, 0.2353, 0.2734)
ob_cube_014.lineart.crease_threshold = 0.0
_vg = ob_cube_014.vertex_groups.new(name='Bone')
_vg.add([0, 1, 2, 3, 4, 5, 6, 7], 1.0, 'REPLACE')
_m = ob_cube_014.modifiers.new('Skelett', 'ARMATURE')
_m.object = ob_skelett_006
ob_cube_015.parent = ob_skelett_005
ob_cube_015.matrix_parent_inverse = Matrix(((1.0, -0.0, 0.0, -0.4899), (0.0, -0.9998, -0.01911, 0.03295), (0.0, 0.01911, -0.9998, 1.724), (-0.0, 0.0, 0.0, 1.0)))
ob_cube_015.location = (0.462, -0.3489, 0.1077)
ob_cube_015.rotation_euler = (0.0, -0.0, -1.573)
ob_cube_015.scale = (0.2166, 0.2384, 0.2673)
ob_cube_015.lineart.crease_threshold = 0.0
_vg = ob_cube_015.vertex_groups.new(name='Bone')
_vg.add([0, 1, 2, 3, 4, 5, 6, 7], 1.0, 'REPLACE')
_m = ob_cube_015.modifiers.new('Skelett', 'ARMATURE')
_m.object = ob_skelett_005
ob_cube_016.parent = ob_skelett_005
ob_cube_016.matrix_parent_inverse = Matrix(((1.0, -0.0, 0.0, -0.4899), (0.0, -0.9998, -0.01911, 0.03295), (0.0, 0.01911, -0.9998, 1.724), (-0.0, 0.0, 0.0, 1.0)))
ob_cube_016.location = (0.4679, 0.4088, 0.1077)
ob_cube_016.rotation_euler = (0.0, -0.0, -1.573)
ob_cube_016.scale = (0.2526, 0.2526, 0.2526)
ob_cube_016.lineart.crease_threshold = 0.0
_vg = ob_cube_016.vertex_groups.new(name='Bone')
_vg.add([0, 1, 2, 3, 4, 5, 6, 7], 1.0, 'REPLACE')
_m = ob_cube_016.modifiers.new('Skelett', 'ARMATURE')
_m.object = ob_skelett_005
ob_cube_017.parent = ob_skelett_004
ob_cube_017.matrix_parent_inverse = Matrix(((0.5682, 1.262e-16, -1.262e-16, 0.3675), (1.262e-16, -1.323e-05, 0.5682, -1.771), (1.262e-16, -0.5682, -1.323e-05, 0.8686), (-0.0, 0.0, -0.0, 1.0)))
ob_cube_017.location = (-0.8771, -0.2193, 3.012)
ob_cube_017.rotation_euler = (0.0, -0.0, -1.573)
ob_cube_017.scale = (0.2526, 0.2526, 0.2526)
ob_cube_017.lineart.crease_threshold = 0.0
_vg = ob_cube_017.vertex_groups.new(name='Bone')
_vg.add([0, 1, 2, 3, 4, 5, 6, 7], 1.0, 'REPLACE')
_m = ob_cube_017.modifiers.new('Skelett', 'ARMATURE')
_m.object = ob_skelett_004
ob_cube.parent = ob_skelett_003
ob_cube.matrix_parent_inverse = Matrix(((0.5682, 1.262e-16, -1.262e-16, -0.4232), (1.262e-16, -1.323e-05, 0.5682, -1.771), (1.262e-16, -0.5682, -1.323e-05, 0.8686), (-0.0, 0.0, -0.0, 1.0)))
ob_cube.location = (0.8908, -0.2237, 3.012)
ob_cube.rotation_euler = (0.0, -0.0, -1.573)
ob_cube.scale = (0.2526, 0.2526, 0.2526)
ob_cube.lineart.crease_threshold = 0.0
_vg = ob_cube.vertex_groups.new(name='Bone')
_vg.add([0, 1, 2, 3, 4, 5, 6, 7], 1.0, 'REPLACE')
_m = ob_cube.modifiers.new('Skelett', 'ARMATURE')
_m.object = ob_skelett_003
ob_skelett.location = (0.0, -0.8623, 2.744)
ob_skelett.rotation_euler = (0.9384, -0.0, 0.0)
ob_skelett.scale = (1.373, 1.373, 1.373)
ob_skelett.show_in_front = True
ob_skelett.lineart.crease_threshold = 0.0
ob_skelett_001.location = (0.0, 1.156, 3.253)
ob_skelett_001.rotation_euler = (-0.5822, -0.0, 0.0)
ob_skelett_001.show_in_front = True
ob_skelett_001.lineart.crease_threshold = 0.0
ob_skelett_002.location = (0.0, 2.058, 5.879)
ob_skelett_002.rotation_euler = (-0.7933, -1.583e-16, 6.629e-17)
ob_skelett_002.show_in_front = True
ob_skelett_002.lineart.crease_threshold = 0.0
ob_skelett_003.location = (0.7447, 1.529, 3.116)
ob_skelett_003.rotation_euler = (1.571, 2.22e-16, 2.22e-16)
ob_skelett_003.scale = (1.76, 1.76, 1.76)
ob_skelett_003.show_in_front = True
ob_skelett_003.lineart.crease_threshold = 0.0
ob_skelett_004.location = (-0.6467, 1.529, 3.116)
ob_skelett_004.rotation_euler = (1.571, 2.22e-16, 2.22e-16)
ob_skelett_004.scale = (1.76, 1.76, 1.76)
ob_skelett_004.show_in_front = True
ob_skelett_004.lineart.crease_threshold = 0.0
ob_skelett_005.location = (0.4899, 0.0, 1.725)
ob_skelett_005.rotation_euler = (-3.122, -0.0, 0.0)
ob_skelett_005.show_in_front = True
ob_skelett_005.lineart.crease_threshold = 0.0
ob_skelett_006.location = (-0.4507, 0.0, 1.725)
ob_skelett_006.rotation_euler = (-3.122, -0.0, 0.0)
ob_skelett_006.show_in_front = True
ob_skelett_006.lineart.crease_threshold = 0.0
ob_light.location = (0.2595, -0.7645, 5.135)
ob_light.rotation_euler = (0.6503, 0.05522, 0.2931)
ob_light.scale = (0.2526, 0.2526, 0.2526)
ob_light.lock_rotations_4d = False
ob_light.empty_display_type = 'ARROWS'
ob_light.color = (0.0, 0.0, 0.0, 0.0)
ob_light.lineart.crease_threshold = 0.0
ob_camera.location = (-1.746, -1.589, 4.896)
ob_camera.rotation_euler = (1.109, -0.0, -0.7583)
ob_camera.scale = (0.2526, 0.2526, 0.2526)
ob_camera.lock_rotations_4d = False
ob_camera.empty_display_type = 'ARROWS'
ob_camera.color = (0.0, 0.0, 0.0, 0.0)
ob_camera.display_type = 'WIRE'
ob_camera.lineart.crease_threshold = 0.0

# ---- collection membership
scene.collection.objects.link(ob_cube_001)
scene.collection.objects.link(ob_cube_002)
scene.collection.objects.link(ob_cube_003)
scene.collection.objects.link(ob_cube_004)
scene.collection.objects.link(ob_cube_005)
scene.collection.objects.link(ob_cube_006)
scene.collection.objects.link(ob_cube_007)
scene.collection.objects.link(ob_cube_008)
scene.collection.objects.link(ob_cube_009)
scene.collection.objects.link(ob_cube_010)
scene.collection.objects.link(ob_cube_011)
scene.collection.objects.link(ob_cube_012)
scene.collection.objects.link(ob_cube_013)
scene.collection.objects.link(ob_cube_014)
scene.collection.objects.link(ob_cube_015)
scene.collection.objects.link(ob_cube_016)
scene.collection.objects.link(ob_cube_017)
scene.collection.objects.link(ob_cube)
scene.collection.objects.link(ob_skelett)
scene.collection.objects.link(ob_skelett_001)
scene.collection.objects.link(ob_skelett_002)
scene.collection.objects.link(ob_skelett_003)
scene.collection.objects.link(ob_skelett_004)
scene.collection.objects.link(ob_skelett_005)
scene.collection.objects.link(ob_skelett_006)
col_collection.objects.link(ob_light)
col_collection.objects.link(ob_camera)

# ---- scene / render settings (as saved in the file)
scene.camera = ob_camera
scene.frame_start = 1; scene.frame_end = 400; scene.frame_set(1)
scene.render.engine = 'BLENDER_EEVEE_NEXT'
scene.cycles.use_denoising = False
scene.cycles.samples = 128
scene.cycles.sampling_pattern = 'TABULATED_SOBOL'
scene.cycles.use_adaptive_sampling = False
scene.cycles.use_light_tree = False
scene.view_settings.view_transform = 'Filmic'
bpy.context.view_layer.update()
